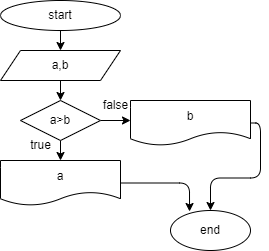

The diagram above was exported from draw.io. Its source (the exported page's mxGraphModel, read from the mxfile embedded in the PNG):
<mxGraphModel dx="520" dy="580" grid="1" gridSize="10" guides="1" tooltips="1" connect="1" arrows="1" fold="1" page="1" pageScale="1" pageWidth="850" pageHeight="1100" math="0" shadow="0">
  <root>
    <mxCell id="0" />
    <mxCell id="1" parent="0" />
    <mxCell id="4" style="edgeStyle=none;html=1;exitX=0.5;exitY=1;exitDx=0;exitDy=0;" parent="1" source="2" target="3" edge="1">
      <mxGeometry relative="1" as="geometry" />
    </mxCell>
    <mxCell id="2" value="start" style="ellipse;whiteSpace=wrap;html=1;" parent="1" vertex="1">
      <mxGeometry x="70" y="10" width="120" height="30" as="geometry" />
    </mxCell>
    <mxCell id="7" style="edgeStyle=none;html=1;exitX=0.5;exitY=1;exitDx=0;exitDy=0;entryX=0.5;entryY=0;entryDx=0;entryDy=0;" parent="1" source="3" edge="1">
      <mxGeometry relative="1" as="geometry">
        <mxPoint x="130" y="110" as="targetPoint" />
      </mxGeometry>
    </mxCell>
    <mxCell id="3" value="a,b" style="shape=parallelogram;perimeter=parallelogramPerimeter;whiteSpace=wrap;html=1;fixedSize=1;" parent="1" vertex="1">
      <mxGeometry x="70" y="60" width="120" height="30" as="geometry" />
    </mxCell>
    <mxCell id="11" value="" style="edgeStyle=none;html=1;" parent="1" source="8" edge="1">
      <mxGeometry relative="1" as="geometry">
        <mxPoint x="130" y="170" as="targetPoint" />
      </mxGeometry>
    </mxCell>
    <mxCell id="13" value="" style="edgeStyle=none;html=1;" parent="1" source="8" edge="1">
      <mxGeometry relative="1" as="geometry">
        <mxPoint x="200" y="130" as="targetPoint" />
      </mxGeometry>
    </mxCell>
    <mxCell id="8" value="a&amp;gt;b" style="rhombus;whiteSpace=wrap;html=1;rounded=0;" parent="1" vertex="1">
      <mxGeometry x="90" y="110" width="80" height="40" as="geometry" />
    </mxCell>
    <mxCell id="15" value="end" style="ellipse;whiteSpace=wrap;html=1;" parent="1" vertex="1">
      <mxGeometry x="240" y="220" width="80" height="40" as="geometry" />
    </mxCell>
    <mxCell id="19" value="false" style="text;html=1;align=center;verticalAlign=middle;resizable=0;points=[];autosize=1;strokeColor=none;fillColor=none;" parent="1" vertex="1">
      <mxGeometry x="160" y="100" width="50" height="30" as="geometry" />
    </mxCell>
    <mxCell id="20" value="true" style="text;html=1;align=center;verticalAlign=middle;resizable=0;points=[];autosize=1;strokeColor=none;fillColor=none;" parent="1" vertex="1">
      <mxGeometry x="90" y="140" width="40" height="30" as="geometry" />
    </mxCell>
    <mxCell id="24" style="edgeStyle=orthogonalEdgeStyle;html=1;exitX=1;exitY=0.5;exitDx=0;exitDy=0;entryX=0.238;entryY=0.025;entryDx=0;entryDy=0;entryPerimeter=0;" edge="1" parent="1" source="21" target="15">
      <mxGeometry relative="1" as="geometry" />
    </mxCell>
    <mxCell id="21" value="a" style="shape=document;whiteSpace=wrap;html=1;boundedLbl=1;" vertex="1" parent="1">
      <mxGeometry x="70" y="170" width="120" height="45" as="geometry" />
    </mxCell>
    <mxCell id="23" style="edgeStyle=orthogonalEdgeStyle;html=1;exitX=1;exitY=0.5;exitDx=0;exitDy=0;" edge="1" parent="1" source="22" target="15">
      <mxGeometry relative="1" as="geometry" />
    </mxCell>
    <mxCell id="22" value="b" style="shape=document;whiteSpace=wrap;html=1;boundedLbl=1;" vertex="1" parent="1">
      <mxGeometry x="200" y="110" width="120" height="45" as="geometry" />
    </mxCell>
  </root>
</mxGraphModel>